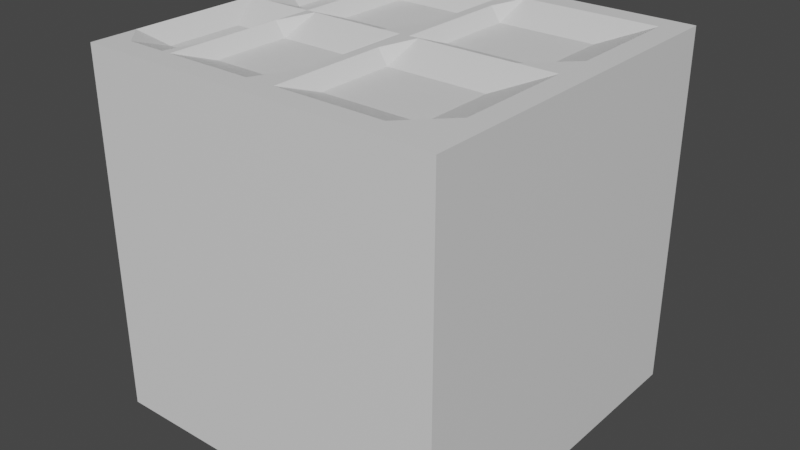 # Source: door_1.blend  (saved by Blender 3.6.13; exported with 4.5.12 LTS)
import bpy
from mathutils import Matrix  # noqa: F401  (used for matrix-valued properties, if any)

bpy.ops.wm.read_factory_settings(use_empty=True)
scene = bpy.context.scene
scene.name = 'Scene'

# ---- collections
col_collection = bpy.data.collections.new('Collection'); scene.collection.children.link(col_collection)

# ---- materials (node trees are filled in below, after node groups)
mat_material = bpy.data.materials.new('Material')
mat_material.alpha_threshold = 0.0
mat_material.use_transparent_shadow = False
mat_material.roughness = 0.5
mat_material.line_color = (0.0, 0.0, 0.0, 1.0)

# ---- material node trees
mat_material.use_nodes = True; mat_material.node_tree.nodes.clear()
_N = mat_material.node_tree.nodes; _L = mat_material.node_tree.links
n0 = _N.new('ShaderNodeOutputMaterial'); n0.name = 'Material Output'; n0.location = (300, 300)
n1 = _N.new('ShaderNodeBsdfPrincipled'); n1.name = 'Principled BSDF'; n1.location = (10, 300)
n1.distribution = 'GGX'
n1.subsurface_method = 'RANDOM_WALK_SKIN'
n1.inputs[3].default_value = 1.45
n1.inputs[27].default_value = (0.0, 0.0, 0.0, 1.0)
n1.inputs[28].default_value = 1.0
_L.new(n1.outputs[0], n0.inputs[0])
n0.is_active_output = True

# ---- world
world_world = bpy.data.worlds.new('World'); scene.world = world_world
world_world.use_nodes = True; world_world.node_tree.nodes.clear()
_N = world_world.node_tree.nodes; _L = world_world.node_tree.links
n0 = _N.new('ShaderNodeOutputWorld'); n0.name = 'World Output'; n0.location = (300, 300)
n1 = _N.new('ShaderNodeBackground'); n1.name = 'Background'; n1.location = (10, 300)
n1.inputs[0].default_value = (0.05088, 0.05088, 0.05088, 1.0)
_L.new(n1.outputs[0], n0.inputs[0])
n0.is_active_output = True
world_world.color = (0.05088, 0.05088, 0.05088)
world_world.use_sun_shadow = False
world_world.sun_shadow_jitter_overblur = 0.0

# ---- meshes
me_cube = bpy.data.meshes.new('Cube')
me_cube.from_pydata([(0.8719, 0.8719, 1.0), (1.0, 1.0, -1.0), (0.8719, -0.8719, 1.0), (1.0, -1.0, -1.0), (-0.8719, 0.8719, 1.0), (-1.0, 1.0, -1.0), (-0.8719, -0.8719, 1.0), (-1.0, -1.0, -1.0), (1.0, -1.0, 1.0), (-1.0, -1.0, 1.0), (1.0, 1.0, 1.0), (-1.0, 1.0, 1.0), (0.0, 1.0, -1.0), (0.0, -1.0, 1.0), (0.0, -1.0, -1.0), (0.0, 1.0, 1.0), (0.0, -0.8719, 1.0), (0.0, 0.8719, 1.0), (-1.0, 0.0, -1.0), (1.0, 0.0, 1.0), (-1.0, 0.0, 1.0), (1.0, 0.0, -1.0), (0.8719, 0.0, 1.0), (-0.8719, 0.0, 1.0), (0.0, 0.0, -1.0), (0.0, 0.0, 1.0), (-1.0, 0.5, 1.0), (1.0, 0.5, -1.0), (-0.8719, 0.4359, 0.921), (-1.0, 0.5, -1.0), (1.0, 0.5, 1.0), (0.8719, 0.4359, 1.0), (0.0, 0.5, -1.0), (0.0, 0.4359, 1.0), (-1.0, 0.25, -1.0), (1.0, 0.25, 1.0), (0.8719, 0.218, 1.0), (0.0, 0.25, -1.0), (0.0, 0.218, 1.0), (-1.0, 0.25, 1.0), (1.0, 0.25, -1.0), (-0.8719, 0.218, 0.921), (-1.0, 0.75, 1.0), (1.0, 0.75, -1.0), (-0.8719, 0.6539, 0.921), (-1.0, 0.75, -1.0), (1.0, 0.75, 1.0), (0.8719, 0.6539, 1.0), (0.0, 0.75, -1.0), (0.0, 0.6539, 1.0), (-1.0, -0.5, -1.0), (1.0, -0.5, 1.0), (0.8719, -0.4359, 1.0), (0.0, -0.5, -1.0), (0.0, -0.4359, 1.0), (-1.0, -0.5, 1.0), (1.0, -0.5, -1.0), (-0.8719, -0.4359, 0.921), (-1.0, -0.7425, -1.0), (1.0, -0.7425, 1.0), (0.8719, -0.6473, 1.0), (0.0, -0.7425, -1.0), (0.0, -0.6473, 1.0), (-1.0, -0.7425, 1.0), (1.0, -0.7425, -1.0), (-0.8719, -0.6473, 0.921), (-1.0, -0.25, 1.0), (1.0, -0.25, -1.0), (-0.8719, -0.218, 0.921), (-1.0, -0.25, -1.0), (1.0, -0.25, 1.0), (0.8719, -0.218, 1.0), (0.0, -0.25, -1.0), (0.0, -0.218, 1.0), (0.5, -1.0, -1.0), (0.5, 1.0, 1.0), (0.4359, 0.8719, 1.0), (0.5, 1.0, -1.0), (0.5, -1.0, 1.0), (0.4359, -0.8719, 1.0), (0.4359, 0.0, 1.0), (0.5, 0.0, -1.0), (0.5, 0.5, -1.0), (0.4359, 0.4359, 0.921), (0.5, 0.25, -1.0), (0.4359, 0.218, 0.921), (0.4359, 0.6539, 0.921), (0.5, 0.75, -1.0), (0.4359, -0.4359, 0.921), (0.5, -0.5, -1.0), (0.4359, -0.6473, 0.921), (0.5, -0.7425, -1.0), (0.5, -0.25, -1.0), (0.4359, -0.218, 0.921), (0.75, -1.0, -1.0), (0.75, 1.0, 1.0), (0.6539, 0.8719, 1.0), (0.6539, 0.0, 1.0), (0.6539, 0.4359, 0.921), (0.6539, 0.218, 0.921), (0.6539, 0.6539, 0.921), (0.6539, -0.4359, 0.921), (0.6539, -0.6473, 0.921), (0.6539, -0.218, 0.921), (0.75, 1.0, -1.0), (0.75, -1.0, 1.0), (0.6539, -0.8719, 1.0), (0.75, 0.0, -1.0), (0.75, 0.5, -1.0), (0.75, 0.25, -1.0), (0.75, 0.75, -1.0), (0.75, -0.5, -1.0), (0.75, -0.7425, -1.0), (0.75, -0.25, -1.0), (0.2461, 1.0, -1.0), (0.2461, -1.0, 1.0), (0.2146, -0.8719, 1.0), (0.2461, 0.0, -1.0), (0.2461, 0.5, -1.0), (0.2461, 0.25, -1.0), (0.2461, 0.75, -1.0), (0.2461, -0.5, -1.0), (0.2461, -0.7425, -1.0), (0.2461, -0.25, -1.0), (0.2461, -1.0, -1.0), (0.2461, 1.0, 1.0), (0.2146, 0.8719, 1.0), (0.2146, 0.0, 1.0), (0.2146, 0.4359, 0.921), (0.2146, 0.218, 0.921), (0.2146, 0.6539, 0.921), (0.2146, -0.4359, 0.921), (0.2146, -0.6473, 0.921), (0.2146, -0.218, 0.921), (0.1231, 1.0, -1.0), (0.1231, -1.0, 1.0), (0.1073, -0.8719, 1.0), (0.1231, 0.0, -1.0), (0.1231, 0.5, -1.0), (0.1231, 0.25, -1.0), (0.1231, 0.75, -1.0), (0.1231, -0.5, -1.0), (0.1231, -0.7425, -1.0), (0.1231, -0.25, -1.0), (0.1231, -1.0, -1.0), (0.1231, 1.0, 1.0), (0.1073, 0.8719, 1.0), (0.1073, 0.0, 1.0), (0.1073, 0.4359, 0.921), (0.1073, 0.218, 0.921), (0.1073, 0.6539, 0.921), (0.1073, -0.4359, 0.921), (0.1073, -0.6473, 0.921), (0.1073, -0.218, 0.921), (-0.5, 1.0, -1.0), (-0.5, -1.0, 1.0), (-0.4359, -0.8719, 1.0), (-0.5, -1.0, -1.0), (-0.5, 1.0, 1.0), (-0.4359, 0.8719, 1.0), (-0.5, 0.0, -1.0), (-0.4359, 0.0, 1.0), (-0.4359, 0.4359, 0.921), (-0.5, 0.5, -1.0), (-0.4359, 0.218, 0.921), (-0.5, 0.25, -1.0), (-0.5, 0.75, -1.0), (-0.4359, 0.6539, 0.921), (-0.5, -0.5, -1.0), (-0.4359, -0.4359, 0.921), (-0.5, -0.7425, -1.0), (-0.4359, -0.6473, 0.921), (-0.4359, -0.218, 0.921), (-0.5, -0.25, -1.0), (-0.25, -1.0, -1.0), (-0.25, 1.0, 1.0), (-0.218, 0.8719, 1.0), (-0.218, 0.0, 1.0), (-0.218, 0.4359, 0.921), (-0.218, 0.218, 0.921), (-0.218, 0.6539, 0.921), (-0.218, -0.4359, 0.921), (-0.218, -0.6473, 0.921), (-0.218, -0.218, 0.921), (-0.25, 1.0, -1.0), (-0.25, -1.0, 1.0), (-0.218, -0.8719, 1.0), (-0.25, 0.0, -1.0), (-0.25, 0.5, -1.0), (-0.25, 0.25, -1.0), (-0.25, 0.75, -1.0), (-0.25, -0.5, -1.0), (-0.25, -0.7425, -1.0), (-0.25, -0.25, -1.0), (-0.75, 1.0, -1.0), (-0.75, -1.0, 1.0), (-0.6539, -0.8719, 1.0), (-0.75, 0.0, -1.0), (-0.75, 0.5, -1.0), (-0.75, 0.25, -1.0), (-0.75, 0.75, -1.0), (-0.75, -0.5, -1.0), (-0.75, -0.7425, -1.0), (-0.75, -0.25, -1.0), (-0.75, -1.0, -1.0), (-0.75, 1.0, 1.0), (-0.6539, 0.8719, 1.0), (-0.6539, 0.0, 1.0), (-0.6539, 0.4359, 0.921), (-0.6539, 0.218, 0.921), (-0.6539, 0.6539, 0.921), (-0.6539, -0.4359, 0.921), (-0.6539, -0.6473, 0.921), (-0.6539, -0.218, 0.921), (-0.125, -1.0, -1.0), (-0.125, 1.0, 1.0), (-0.109, 0.8719, 1.0), (-0.109, 0.0, 1.0), (-0.109, 0.4359, 0.921), (-0.109, 0.218, 0.921), (-0.109, 0.6539, 0.921), (-0.109, -0.4359, 0.921), (-0.109, -0.6473, 0.921), (-0.109, -0.218, 0.921), (-0.125, 1.0, -1.0), (-0.125, -1.0, 1.0), (-0.109, -0.8719, 1.0), (-0.125, 0.0, -1.0), (-0.125, 0.5, -1.0), (-0.125, 0.25, -1.0), (-0.125, 0.75, -1.0), (-0.125, -0.5, -1.0), (-0.125, -0.7425, -1.0), (-0.125, -0.25, -1.0), (-0.625, -1.0, -1.0), (-0.625, 1.0, 1.0), (-0.5449, 0.8719, 1.0), (-0.5449, 0.0, 1.0), (-0.5449, 0.4359, 0.921), (-0.5449, 0.218, 0.921), (-0.5449, 0.6539, 0.921), (-0.5449, -0.4359, 0.921), (-0.5449, -0.6473, 0.921), (-0.5449, -0.218, 0.921), (-0.625, 1.0, -1.0), (-0.625, -1.0, 1.0), (-0.5449, -0.8719, 1.0), (-0.625, 0.0, -1.0), (-0.625, 0.5, -1.0), (-0.625, 0.25, -1.0), (-0.625, 0.75, -1.0), (-0.625, -0.5, -1.0), (-0.625, -0.7425, -1.0), (-0.625, -0.25, -1.0), (-0.875, 1.0, -1.0), (-0.875, -1.0, 1.0), (-0.7629, -0.8719, 1.0), (-0.875, 0.0, -1.0), (-0.875, 0.5, -1.0), (-0.875, 0.25, -1.0), (-0.875, 0.75, -1.0), (-0.875, -0.5, -1.0), (-0.875, -0.7425, -1.0), (-0.875, -0.25, -1.0), (-0.875, -1.0, -1.0), (-0.875, 1.0, 1.0), (-0.7629, 0.8719, 1.0), (-0.7629, 0.0, 1.0), (-0.7629, 0.4359, 0.921), (-0.7629, 0.218, 0.921), (-0.7629, 0.6539, 0.921), (-0.7629, -0.4359, 0.921), (-0.7629, -0.6473, 0.921), (-0.7629, -0.218, 0.921), (0.06153, 1.0, -1.0), (0.06153, -1.0, 1.0), (0.05365, -0.8719, 1.0), (0.06153, 0.0, -1.0), (0.06153, 0.5, -1.0), (0.06153, 0.25, -1.0), (0.06153, 0.75, -1.0), (0.06153, -0.5, -1.0), (0.06153, -0.7425, -1.0), (0.06153, -0.25, -1.0), (0.06153, -1.0, -1.0), (0.06153, 1.0, 1.0), (0.05365, 0.8719, 1.0), (0.05365, 0.0, 1.0), (0.05365, 0.4359, 1.0), (0.05365, 0.218, 1.0), (0.05365, 0.6539, 1.0), (0.05365, -0.4359, 1.0), (0.05365, -0.6473, 1.0), (0.05365, -0.218, 1.0), (-0.6875, 1.0, -1.0), (-0.6875, -1.0, 1.0), (-0.5994, -0.8719, 1.0), (-0.6875, 0.0, -1.0), (-0.6875, 0.5, -1.0), (-0.6875, 0.25, -1.0), (-0.6875, 0.75, -1.0), (-0.6875, -0.5, -1.0), (-0.6875, -0.7425, -1.0), (-0.6875, -0.25, -1.0), (-0.6875, -1.0, -1.0), (-0.6875, 1.0, 1.0), (-0.5994, 0.8719, 1.0), (-0.5994, 0.0, 1.0), (-0.5994, 0.4359, 1.0), (-0.5994, 0.218, 1.0), (-0.5994, 0.6539, 1.0), (-0.5994, -0.4359, 1.0), (-0.5994, -0.6473, 1.0), (-0.5994, -0.218, 1.0)], [], [(272, 65, 6, 256), (264, 255, 9, 7), (45, 42, 11, 5), (112, 64, 3, 94), (64, 59, 8, 3), (104, 95, 10, 1), (256, 6, 9, 255), (60, 2, 8, 59), (44, 4, 11, 42), (96, 0, 10, 95), (216, 17, 15, 215), (276, 16, 13, 275), (224, 215, 15, 12), (232, 61, 14, 214), (284, 275, 13, 14), (292, 62, 16, 276), (289, 38, 25, 287), (229, 37, 24, 227), (68, 23, 20, 66), (36, 22, 19, 35), (40, 35, 19, 21), (109, 40, 21, 107), (69, 66, 20, 18), (269, 41, 23, 267), (270, 44, 28, 268), (110, 43, 27, 108), (43, 46, 30, 27), (47, 31, 30, 46), (230, 48, 32, 228), (290, 49, 33, 288), (41, 28, 26, 39), (34, 39, 26, 29), (18, 20, 39, 34), (23, 41, 39, 20), (268, 28, 41, 269), (108, 27, 40, 109), (27, 30, 35, 40), (31, 36, 35, 30), (228, 32, 37, 229), (288, 33, 38, 289), (286, 17, 49, 290), (224, 12, 48, 230), (0, 47, 46, 10), (1, 10, 46, 43), (104, 1, 43, 110), (266, 4, 44, 270), (28, 44, 42, 26), (29, 26, 42, 45), (58, 63, 55, 50), (65, 57, 55, 63), (293, 73, 54, 291), (233, 72, 53, 231), (71, 52, 51, 70), (67, 70, 51, 56), (113, 67, 56, 111), (273, 68, 57, 271), (6, 65, 63, 9), (7, 9, 63, 58), (291, 54, 62, 292), (231, 53, 61, 232), (52, 60, 59, 51), (56, 51, 59, 64), (111, 56, 64, 112), (271, 57, 65, 272), (267, 23, 68, 273), (107, 21, 67, 113), (21, 19, 70, 67), (22, 71, 70, 19), (227, 24, 72, 233), (287, 25, 73, 293), (50, 55, 66, 69), (57, 68, 66, 55), (97, 80, 93, 103), (117, 81, 92, 123), (121, 89, 91, 122), (101, 88, 90, 102), (123, 92, 89, 121), (103, 93, 88, 101), (114, 77, 87, 120), (96, 76, 86, 100), (98, 83, 85, 99), (118, 82, 84, 119), (100, 86, 83, 98), (120, 87, 82, 118), (119, 84, 81, 117), (99, 85, 80, 97), (102, 90, 79, 106), (94, 105, 78, 74), (106, 79, 78, 105), (126, 76, 75, 125), (114, 125, 75, 77), (122, 91, 74, 124), (2, 106, 105, 8), (3, 8, 105, 94), (60, 102, 106, 2), (36, 99, 97, 22), (47, 100, 98, 31), (31, 98, 99, 36), (0, 96, 100, 47), (71, 103, 101, 52), (52, 101, 102, 60), (22, 97, 103, 71), (81, 107, 113, 92), (89, 111, 112, 91), (92, 113, 111, 89), (77, 104, 110, 87), (82, 108, 109, 84), (87, 110, 108, 82), (84, 109, 107, 81), (76, 96, 95, 75), (77, 75, 95, 104), (91, 112, 94, 74), (142, 122, 124, 144), (134, 145, 125, 114), (146, 126, 125, 145), (139, 119, 117, 137), (140, 120, 118, 138), (138, 118, 119, 139), (134, 114, 120, 140), (143, 123, 121, 141), (141, 121, 122, 142), (137, 117, 123, 143), (80, 127, 133, 93), (88, 131, 132, 90), (93, 133, 131, 88), (76, 126, 130, 86), (83, 128, 129, 85), (86, 130, 128, 83), (85, 129, 127, 80), (90, 132, 116, 79), (74, 78, 115, 124), (79, 116, 115, 78), (277, 137, 143, 283), (281, 141, 142, 282), (283, 143, 141, 281), (274, 134, 140, 280), (278, 138, 139, 279), (280, 140, 138, 278), (279, 139, 137, 277), (286, 146, 145, 285), (274, 285, 145, 134), (282, 142, 144, 284), (127, 147, 153, 133), (131, 151, 152, 132), (133, 153, 151, 131), (126, 146, 150, 130), (128, 148, 149, 129), (130, 150, 148, 128), (129, 149, 147, 127), (132, 152, 136, 116), (124, 115, 135, 144), (116, 136, 135, 115), (247, 160, 173, 253), (177, 161, 172, 183), (181, 169, 171, 182), (251, 168, 170, 252), (183, 172, 169, 181), (253, 173, 168, 251), (176, 159, 167, 180), (244, 154, 166, 250), (248, 163, 165, 249), (178, 162, 164, 179), (250, 166, 163, 248), (180, 167, 162, 178), (179, 164, 161, 177), (249, 165, 160, 247), (252, 170, 157, 234), (244, 235, 158, 154), (236, 159, 158, 235), (186, 156, 155, 185), (174, 185, 155, 157), (182, 171, 156, 186), (222, 182, 186, 226), (214, 225, 185, 174), (226, 186, 185, 225), (219, 179, 177, 217), (220, 180, 178, 218), (218, 178, 179, 219), (216, 176, 180, 220), (223, 183, 181, 221), (221, 181, 182, 222), (217, 177, 183, 223), (160, 187, 193, 173), (168, 191, 192, 170), (173, 193, 191, 168), (154, 184, 190, 166), (163, 188, 189, 165), (166, 190, 188, 163), (165, 189, 187, 160), (170, 192, 174, 157), (154, 158, 175, 184), (159, 176, 175, 158), (266, 206, 205, 265), (254, 265, 205, 194), (262, 202, 204, 264), (259, 199, 197, 257), (260, 200, 198, 258), (258, 198, 199, 259), (254, 194, 200, 260), (263, 203, 201, 261), (261, 201, 202, 262), (257, 197, 203, 263), (307, 207, 213, 313), (311, 211, 212, 312), (313, 213, 211, 311), (306, 206, 210, 310), (308, 208, 209, 309), (310, 210, 208, 308), (309, 209, 207, 307), (296, 196, 195, 295), (304, 295, 195, 204), (312, 212, 196, 296), (25, 217, 223, 73), (54, 221, 222, 62), (73, 223, 221, 54), (17, 216, 220, 49), (33, 218, 219, 38), (49, 220, 218, 33), (38, 219, 217, 25), (16, 226, 225, 13), (14, 13, 225, 214), (62, 222, 226, 16), (187, 227, 233, 193), (191, 231, 232, 192), (193, 233, 231, 191), (184, 224, 230, 190), (188, 228, 229, 189), (190, 230, 228, 188), (189, 229, 227, 187), (192, 232, 214, 174), (184, 175, 215, 224), (176, 216, 215, 175), (171, 242, 246, 156), (157, 155, 245, 234), (156, 246, 245, 155), (164, 239, 237, 161), (167, 240, 238, 162), (162, 238, 239, 164), (159, 236, 240, 167), (172, 243, 241, 169), (169, 241, 242, 171), (161, 237, 243, 172), (306, 236, 235, 305), (294, 305, 235, 244), (302, 252, 234, 304), (299, 249, 247, 297), (300, 250, 248, 298), (298, 248, 249, 299), (294, 244, 250, 300), (303, 253, 251, 301), (301, 251, 252, 302), (297, 247, 253, 303), (18, 257, 263, 69), (50, 261, 262, 58), (69, 263, 261, 50), (5, 254, 260, 45), (29, 258, 259, 34), (45, 260, 258, 29), (34, 259, 257, 18), (58, 262, 264, 7), (5, 11, 265, 254), (4, 266, 265, 11), (207, 267, 273, 213), (211, 271, 272, 212), (213, 273, 271, 211), (206, 266, 270, 210), (208, 268, 269, 209), (210, 270, 268, 208), (209, 269, 267, 207), (196, 256, 255, 195), (204, 195, 255, 264), (212, 272, 256, 196), (61, 282, 284, 14), (12, 15, 285, 274), (17, 286, 285, 15), (37, 279, 277, 24), (48, 280, 278, 32), (32, 278, 279, 37), (12, 274, 280, 48), (72, 283, 281, 53), (53, 281, 282, 61), (24, 277, 283, 72), (147, 287, 293, 153), (151, 291, 292, 152), (153, 293, 291, 151), (146, 286, 290, 150), (148, 288, 289, 149), (150, 290, 288, 148), (149, 289, 287, 147), (152, 292, 276, 136), (144, 135, 275, 284), (136, 276, 275, 135), (197, 297, 303, 203), (201, 301, 302, 202), (203, 303, 301, 201), (194, 294, 300, 200), (198, 298, 299, 199), (200, 300, 298, 198), (199, 299, 297, 197), (202, 302, 304, 204), (194, 205, 305, 294), (206, 306, 305, 205), (242, 312, 296, 246), (234, 245, 295, 304), (246, 296, 295, 245), (239, 309, 307, 237), (240, 310, 308, 238), (238, 308, 309, 239), (236, 306, 310, 240), (243, 313, 311, 241), (241, 311, 312, 242), (237, 307, 313, 243)])
_uv = me_cube.uv_layers.new(name='UVMap')
_uv.uv.foreach_set('vector', [0.8454, 0.7059, 0.859, 0.7059, 0.859, 0.734, 0.8454, 0.734, 0.375, 0.9844, 0.625, 0.9844, 0.625, 1.0, 0.375, 1.0, 0.375, 0.2188, 0.625, 0.2188, 0.625, 0.25, 0.375, 0.25, 0.3438, 0.7178, 0.375, 0.7178, 0.375, 0.75, 0.3438, 0.75, 0.375, 0.7178, 0.625, 0.7178, 0.625, 0.75, 0.375, 0.75, 0.375, 0.4688, 0.625, 0.4688, 0.625, 0.5, 0.375, 0.5, 0.8454, 0.734, 0.859, 0.734, 0.875, 0.75, 0.8594, 0.75, 0.641, 0.7059, 0.641, 0.734, 0.625, 0.75, 0.625, 0.7178, 0.859, 0.5433, 0.859, 0.516, 0.875, 0.5, 0.875, 0.5312, 0.6683, 0.516, 0.641, 0.516, 0.625, 0.5, 0.6562, 0.5, 0.7636, 0.516, 0.75, 0.516, 0.75, 0.5, 0.7656, 0.5, 0.7433, 0.734, 0.75, 0.734, 0.75, 0.75, 0.7423, 0.75, 0.375, 0.3594, 0.625, 0.3594, 0.625, 0.375, 0.375, 0.375, 0.2344, 0.7178, 0.25, 0.7178, 0.25, 0.75, 0.2344, 0.75, 0.375, 0.8673, 0.625, 0.8673, 0.625, 0.875, 0.375, 0.875, 0.7433, 0.7059, 0.75, 0.7059, 0.75, 0.734, 0.7433, 0.734, 0.7433, 0.5978, 0.75, 0.5978, 0.75, 0.625, 0.7433, 0.625, 0.2344, 0.5938, 0.25, 0.5938, 0.25, 0.625, 0.2344, 0.625, 0.859, 0.6522, 0.859, 0.625, 0.875, 0.625, 0.875, 0.6562, 0.641, 0.5978, 0.641, 0.625, 0.625, 0.625, 0.625, 0.5937, 0.375, 0.5938, 0.625, 0.5937, 0.625, 0.625, 0.375, 0.625, 0.3438, 0.5938, 0.375, 0.5938, 0.375, 0.625, 0.3438, 0.625, 0.375, 0.09375, 0.625, 0.09375, 0.625, 0.125, 0.375, 0.125, 0.8454, 0.5978, 0.859, 0.5978, 0.859, 0.625, 0.8454, 0.625, 0.8454, 0.5433, 0.859, 0.5433, 0.859, 0.5705, 0.8454, 0.5705, 0.3438, 0.5312, 0.375, 0.5312, 0.375, 0.5625, 0.3438, 0.5625, 0.375, 0.5312, 0.625, 0.5312, 0.625, 0.5625, 0.375, 0.5625, 0.641, 0.5433, 0.641, 0.5705, 0.625, 0.5625, 0.625, 0.5312, 0.2344, 0.5312, 0.25, 0.5312, 0.25, 0.5625, 0.2344, 0.5625, 0.7433, 0.5433, 0.75, 0.5433, 0.75, 0.5705, 0.7433, 0.5705, 0.859, 0.5978, 0.859, 0.5705, 0.875, 0.5625, 0.875, 0.5938, 0.375, 0.1562, 0.625, 0.1562, 0.625, 0.1875, 0.375, 0.1875, 0.375, 0.125, 0.625, 0.125, 0.625, 0.1562, 0.375, 0.1562, 0.859, 0.625, 0.859, 0.5978, 0.875, 0.5938, 0.875, 0.625, 0.8454, 0.5705, 0.859, 0.5705, 0.859, 0.5978, 0.8454, 0.5978, 0.3438, 0.5625, 0.375, 0.5625, 0.375, 0.5938, 0.3438, 0.5938, 0.375, 0.5625, 0.625, 0.5625, 0.625, 0.5937, 0.375, 0.5938, 0.641, 0.5705, 0.641, 0.5978, 0.625, 0.5937, 0.625, 0.5625, 0.2344, 0.5625, 0.25, 0.5625, 0.25, 0.5938, 0.2344, 0.5938, 0.7433, 0.5705, 0.75, 0.5705, 0.75, 0.5978, 0.7433, 0.5978, 0.7433, 0.516, 0.75, 0.516, 0.75, 0.5433, 0.7433, 0.5433, 0.2344, 0.5, 0.25, 0.5, 0.25, 0.5312, 0.2344, 0.5312, 0.641, 0.516, 0.641, 0.5433, 0.625, 0.5312, 0.625, 0.5, 0.375, 0.5, 0.625, 0.5, 0.625, 0.5312, 0.375, 0.5312, 0.3438, 0.5, 0.375, 0.5, 0.375, 0.5312, 0.3438, 0.5312, 0.8454, 0.516, 0.859, 0.516, 0.859, 0.5433, 0.8454, 0.5433, 0.859, 0.5705, 0.859, 0.5433, 0.875, 0.5312, 0.875, 0.5625, 0.375, 0.1875, 0.625, 0.1875, 0.625, 0.2188, 0.375, 0.2188, 0.375, 0.03219, 0.625, 0.03219, 0.625, 0.0625, 0.375, 0.0625, 0.859, 0.7059, 0.859, 0.6795, 0.875, 0.6875, 0.875, 0.7178, 0.7433, 0.6522, 0.75, 0.6522, 0.75, 0.6795, 0.7433, 0.6795, 0.2344, 0.6562, 0.25, 0.6562, 0.25, 0.6875, 0.2344, 0.6875, 0.641, 0.6522, 0.641, 0.6795, 0.625, 0.6875, 0.625, 0.6562, 0.375, 0.6562, 0.625, 0.6562, 0.625, 0.6875, 0.375, 0.6875, 0.3438, 0.6562, 0.375, 0.6562, 0.375, 0.6875, 0.3438, 0.6875, 0.8454, 0.6522, 0.859, 0.6522, 0.859, 0.6795, 0.8454, 0.6795, 0.859, 0.734, 0.859, 0.7059, 0.875, 0.7178, 0.875, 0.75, 0.375, 0.0, 0.625, 0.0, 0.625, 0.03219, 0.375, 0.03219, 0.7433, 0.6795, 0.75, 0.6795, 0.75, 0.7059, 0.7433, 0.7059, 0.2344, 0.6875, 0.25, 0.6875, 0.25, 0.7178, 0.2344, 0.7178, 0.641, 0.6795, 0.641, 0.7059, 0.625, 0.7178, 0.625, 0.6875, 0.375, 0.6875, 0.625, 0.6875, 0.625, 0.7178, 0.375, 0.7178, 0.3438, 0.6875, 0.375, 0.6875, 0.375, 0.7178, 0.3438, 0.7178, 0.8454, 0.6795, 0.859, 0.6795, 0.859, 0.7059, 0.8454, 0.7059, 0.8454, 0.625, 0.859, 0.625, 0.859, 0.6522, 0.8454, 0.6522, 0.3438, 0.625, 0.375, 0.625, 0.375, 0.6562, 0.3438, 0.6562, 0.375, 0.625, 0.625, 0.625, 0.625, 0.6562, 0.375, 0.6562, 0.641, 0.625, 0.641, 0.6522, 0.625, 0.6562, 0.625, 0.625, 0.2344, 0.625, 0.25, 0.625, 0.25, 0.6562, 0.2344, 0.6562, 0.7433, 0.625, 0.75, 0.625, 0.75, 0.6522, 0.7433, 0.6522, 0.375, 0.0625, 0.625, 0.0625, 0.625, 0.09375, 0.375, 0.09375, 0.859, 0.6795, 0.859, 0.6522, 0.875, 0.6562, 0.875, 0.6875, 0.6683, 0.625, 0.6955, 0.625, 0.6955, 0.6522, 0.6683, 0.6522, 0.2808, 0.625, 0.3125, 0.625, 0.3125, 0.6562, 0.2808, 0.6562, 0.2808, 0.6875, 0.3125, 0.6875, 0.3125, 0.7178, 0.2808, 0.7178, 0.6683, 0.6795, 0.6955, 0.6795, 0.6955, 0.7059, 0.6683, 0.7059, 0.2808, 0.6562, 0.3125, 0.6562, 0.3125, 0.6875, 0.2808, 0.6875, 0.6683, 0.6522, 0.6955, 0.6522, 0.6955, 0.6795, 0.6683, 0.6795, 0.2808, 0.5, 0.3125, 0.5, 0.3125, 0.5312, 0.2808, 0.5312, 0.6683, 0.516, 0.6955, 0.516, 0.6955, 0.5433, 0.6683, 0.5433, 0.6683, 0.5705, 0.6955, 0.5705, 0.6955, 0.5978, 0.6683, 0.5978, 0.2808, 0.5625, 0.3125, 0.5625, 0.3125, 0.5938, 0.2808, 0.5938, 0.6683, 0.5433, 0.6955, 0.5433, 0.6955, 0.5705, 0.6683, 0.5705, 0.2808, 0.5312, 0.3125, 0.5312, 0.3125, 0.5625, 0.2808, 0.5625, 0.2808, 0.5938, 0.3125, 0.5938, 0.3125, 0.625, 0.2808, 0.625, 0.6683, 0.5978, 0.6955, 0.5978, 0.6955, 0.625, 0.6683, 0.625, 0.6683, 0.7059, 0.6955, 0.7059, 0.6955, 0.734, 0.6683, 0.734, 0.375, 0.7812, 0.625, 0.7812, 0.625, 0.8125, 0.375, 0.8125, 0.6683, 0.734, 0.6955, 0.734, 0.6875, 0.75, 0.6562, 0.75, 0.7232, 0.516, 0.6955, 0.516, 0.6875, 0.5, 0.7192, 0.5, 0.375, 0.4058, 0.625, 0.4058, 0.625, 0.4375, 0.375, 0.4375, 0.2808, 0.7178, 0.3125, 0.7178, 0.3125, 0.75, 0.2808, 0.75, 0.641, 0.734, 0.6683, 0.734, 0.6562, 0.75, 0.625, 0.75, 0.375, 0.75, 0.625, 0.75, 0.625, 0.7812, 0.375, 0.7812, 0.641, 0.7059, 0.6683, 0.7059, 0.6683, 0.734, 0.641, 0.734, 0.641, 0.5978, 0.6683, 0.5978, 0.6683, 0.625, 0.641, 0.625, 0.641, 0.5433, 0.6683, 0.5433, 0.6683, 0.5705, 0.641, 0.5705, 0.641, 0.5705, 0.6683, 0.5705, 0.6683, 0.5978, 0.641, 0.5978, 0.641, 0.516, 0.6683, 0.516, 0.6683, 0.5433, 0.641, 0.5433, 0.641, 0.6522, 0.6683, 0.6522, 0.6683, 0.6795, 0.641, 0.6795, 0.641, 0.6795, 0.6683, 0.6795, 0.6683, 0.7059, 0.641, 0.7059, 0.641, 0.625, 0.6683, 0.625, 0.6683, 0.6522, 0.641, 0.6522, 0.3125, 0.625, 0.3438, 0.625, 0.3438, 0.6562, 0.3125, 0.6562, 0.3125, 0.6875, 0.3438, 0.6875, 0.3438, 0.7178, 0.3125, 0.7178, 0.3125, 0.6562, 0.3438, 0.6562, 0.3438, 0.6875, 0.3125, 0.6875, 0.3125, 0.5, 0.3438, 0.5, 0.3438, 0.5312, 0.3125, 0.5312, 0.3125, 0.5625, 0.3438, 0.5625, 0.3438, 0.5938, 0.3125, 0.5938, 0.3125, 0.5312, 0.3438, 0.5312, 0.3438, 0.5625, 0.3125, 0.5625, 0.3125, 0.5938, 0.3438, 0.5938, 0.3438, 0.625, 0.3125, 0.625, 0.6955, 0.516, 0.6683, 0.516, 0.6562, 0.5, 0.6875, 0.5, 0.375, 0.4375, 0.625, 0.4375, 0.625, 0.4688, 0.375, 0.4688, 0.3125, 0.7178, 0.3438, 0.7178, 0.3438, 0.75, 0.3125, 0.75, 0.2654, 0.7178, 0.2808, 0.7178, 0.2808, 0.75, 0.2654, 0.75, 0.375, 0.3904, 0.625, 0.3904, 0.625, 0.4058, 0.375, 0.4058, 0.7366, 0.516, 0.7232, 0.516, 0.7192, 0.5, 0.7346, 0.5, 0.2654, 0.5938, 0.2808, 0.5938, 0.2808, 0.625, 0.2654, 0.625, 0.2654, 0.5312, 0.2808, 0.5312, 0.2808, 0.5625, 0.2654, 0.5625, 0.2654, 0.5625, 0.2808, 0.5625, 0.2808, 0.5938, 0.2654, 0.5938, 0.2654, 0.5, 0.2808, 0.5, 0.2808, 0.5312, 0.2654, 0.5312, 0.2654, 0.6562, 0.2808, 0.6562, 0.2808, 0.6875, 0.2654, 0.6875, 0.2654, 0.6875, 0.2808, 0.6875, 0.2808, 0.7178, 0.2654, 0.7178, 0.2654, 0.625, 0.2808, 0.625, 0.2808, 0.6562, 0.2654, 0.6562, 0.6955, 0.625, 0.7232, 0.625, 0.7232, 0.6522, 0.6955, 0.6522, 0.6955, 0.6795, 0.7232, 0.6795, 0.7232, 0.7059, 0.6955, 0.7059, 0.6955, 0.6522, 0.7232, 0.6522, 0.7232, 0.6795, 0.6955, 0.6795, 0.6955, 0.516, 0.7232, 0.516, 0.7232, 0.5433, 0.6955, 0.5433, 0.6955, 0.5705, 0.7232, 0.5705, 0.7232, 0.5978, 0.6955, 0.5978, 0.6955, 0.5433, 0.7232, 0.5433, 0.7232, 0.5705, 0.6955, 0.5705, 0.6955, 0.5978, 0.7232, 0.5978, 0.7232, 0.625, 0.6955, 0.625, 0.6955, 0.7059, 0.7232, 0.7059, 0.7232, 0.734, 0.6955, 0.734, 0.375, 0.8125, 0.625, 0.8125, 0.625, 0.8442, 0.375, 0.8442, 0.6955, 0.734, 0.7232, 0.734, 0.7192, 0.75, 0.6875, 0.75, 0.2577, 0.625, 0.2654, 0.625, 0.2654, 0.6562, 0.2577, 0.6562, 0.2577, 0.6875, 0.2654, 0.6875, 0.2654, 0.7178, 0.2577, 0.7178, 0.2577, 0.6562, 0.2654, 0.6562, 0.2654, 0.6875, 0.2577, 0.6875, 0.2577, 0.5, 0.2654, 0.5, 0.2654, 0.5312, 0.2577, 0.5312, 0.2577, 0.5625, 0.2654, 0.5625, 0.2654, 0.5938, 0.2577, 0.5938, 0.2577, 0.5312, 0.2654, 0.5312, 0.2654, 0.5625, 0.2577, 0.5625, 0.2577, 0.5938, 0.2654, 0.5938, 0.2654, 0.625, 0.2577, 0.625, 0.7433, 0.516, 0.7366, 0.516, 0.7346, 0.5, 0.7423, 0.5, 0.375, 0.3827, 0.625, 0.3827, 0.625, 0.3904, 0.375, 0.3904, 0.2577, 0.7178, 0.2654, 0.7178, 0.2654, 0.75, 0.2577, 0.75, 0.7232, 0.625, 0.7366, 0.625, 0.7366, 0.6522, 0.7232, 0.6522, 0.7232, 0.6795, 0.7366, 0.6795, 0.7366, 0.7059, 0.7232, 0.7059, 0.7232, 0.6522, 0.7366, 0.6522, 0.7366, 0.6795, 0.7232, 0.6795, 0.7232, 0.516, 0.7366, 0.516, 0.7366, 0.5433, 0.7232, 0.5433, 0.7232, 0.5705, 0.7366, 0.5705, 0.7366, 0.5978, 0.7232, 0.5978, 0.7232, 0.5433, 0.7366, 0.5433, 0.7366, 0.5705, 0.7232, 0.5705, 0.7232, 0.5978, 0.7366, 0.5978, 0.7366, 0.625, 0.7232, 0.625, 0.7232, 0.7059, 0.7366, 0.7059, 0.7366, 0.734, 0.7232, 0.734, 0.375, 0.8442, 0.625, 0.8442, 0.625, 0.8596, 0.375, 0.8596, 0.7232, 0.734, 0.7366, 0.734, 0.7346, 0.75, 0.7192, 0.75, 0.1719, 0.625, 0.1875, 0.625, 0.1875, 0.6562, 0.1719, 0.6562, 0.7772, 0.625, 0.8045, 0.625, 0.8045, 0.6522, 0.7772, 0.6522, 0.7772, 0.6795, 0.8045, 0.6795, 0.8045, 0.7059, 0.7772, 0.7059, 0.1719, 0.6875, 0.1875, 0.6875, 0.1875, 0.7178, 0.1719, 0.7178, 0.7772, 0.6522, 0.8045, 0.6522, 0.8045, 0.6795, 0.7772, 0.6795, 0.1719, 0.6562, 0.1875, 0.6562, 0.1875, 0.6875, 0.1719, 0.6875, 0.7772, 0.516, 0.8045, 0.516, 0.8045, 0.5433, 0.7772, 0.5433, 0.1719, 0.5, 0.1875, 0.5, 0.1875, 0.5312, 0.1719, 0.5312, 0.1719, 0.5625, 0.1875, 0.5625, 0.1875, 0.5938, 0.1719, 0.5938, 0.7772, 0.5705, 0.8045, 0.5705, 0.8045, 0.5978, 0.7772, 0.5978, 0.1719, 0.5312, 0.1875, 0.5312, 0.1875, 0.5625, 0.1719, 0.5625, 0.7772, 0.5433, 0.8045, 0.5433, 0.8045, 0.5705, 0.7772, 0.5705, 0.7772, 0.5978, 0.8045, 0.5978, 0.8045, 0.625, 0.7772, 0.625, 0.1719, 0.5938, 0.1875, 0.5938, 0.1875, 0.625, 0.1719, 0.625, 0.1719, 0.7178, 0.1875, 0.7178, 0.1875, 0.75, 0.1719, 0.75, 0.375, 0.2969, 0.625, 0.2969, 0.625, 0.3125, 0.375, 0.3125, 0.8181, 0.516, 0.8045, 0.516, 0.8125, 0.5, 0.8281, 0.5, 0.7772, 0.734, 0.8045, 0.734, 0.8125, 0.75, 0.7812, 0.75, 0.375, 0.9062, 0.625, 0.9062, 0.625, 0.9375, 0.375, 0.9375, 0.7772, 0.7059, 0.8045, 0.7059, 0.8045, 0.734, 0.7772, 0.734, 0.7636, 0.7059, 0.7772, 0.7059, 0.7772, 0.734, 0.7636, 0.734, 0.375, 0.8906, 0.625, 0.8906, 0.625, 0.9062, 0.375, 0.9062, 0.7636, 0.734, 0.7772, 0.734, 0.7812, 0.75, 0.7656, 0.75, 0.7636, 0.5978, 0.7772, 0.5978, 0.7772, 0.625, 0.7636, 0.625, 0.7636, 0.5433, 0.7772, 0.5433, 0.7772, 0.5705, 0.7636, 0.5705, 0.7636, 0.5705, 0.7772, 0.5705, 0.7772, 0.5978, 0.7636, 0.5978, 0.7636, 0.516, 0.7772, 0.516, 0.7772, 0.5433, 0.7636, 0.5433, 0.7636, 0.6522, 0.7772, 0.6522, 0.7772, 0.6795, 0.7636, 0.6795, 0.7636, 0.6795, 0.7772, 0.6795, 0.7772, 0.7059, 0.7636, 0.7059, 0.7636, 0.625, 0.7772, 0.625, 0.7772, 0.6522, 0.7636, 0.6522, 0.1875, 0.625, 0.2188, 0.625, 0.2188, 0.6562, 0.1875, 0.6562, 0.1875, 0.6875, 0.2188, 0.6875, 0.2188, 0.7178, 0.1875, 0.7178, 0.1875, 0.6562, 0.2188, 0.6562, 0.2188, 0.6875, 0.1875, 0.6875, 0.1875, 0.5, 0.2188, 0.5, 0.2188, 0.5312, 0.1875, 0.5312, 0.1875, 0.5625, 0.2188, 0.5625, 0.2188, 0.5938, 0.1875, 0.5938, 0.1875, 0.5312, 0.2188, 0.5312, 0.2188, 0.5625, 0.1875, 0.5625, 0.1875, 0.5938, 0.2188, 0.5938, 0.2188, 0.625, 0.1875, 0.625, 0.1875, 0.7178, 0.2188, 0.7178, 0.2188, 0.75, 0.1875, 0.75, 0.375, 0.3125, 0.625, 0.3125, 0.625, 0.3438, 0.375, 0.3438, 0.8045, 0.516, 0.7772, 0.516, 0.7812, 0.5, 0.8125, 0.5, 0.8454, 0.516, 0.8317, 0.516, 0.8438, 0.5, 0.8594, 0.5, 0.375, 0.2656, 0.625, 0.2656, 0.625, 0.2812, 0.375, 0.2812, 0.1406, 0.7178, 0.1562, 0.7178, 0.1562, 0.75, 0.1406, 0.75, 0.1406, 0.5938, 0.1562, 0.5938, 0.1562, 0.625, 0.1406, 0.625, 0.1406, 0.5312, 0.1562, 0.5312, 0.1562, 0.5625, 0.1406, 0.5625, 0.1406, 0.5625, 0.1562, 0.5625, 0.1562, 0.5938, 0.1406, 0.5938, 0.1406, 0.5, 0.1562, 0.5, 0.1562, 0.5312, 0.1406, 0.5312, 0.1406, 0.6562, 0.1562, 0.6562, 0.1562, 0.6875, 0.1406, 0.6875, 0.1406, 0.6875, 0.1562, 0.6875, 0.1562, 0.7178, 0.1406, 0.7178, 0.1406, 0.625, 0.1562, 0.625, 0.1562, 0.6562, 0.1406, 0.6562, 0.8249, 0.625, 0.8317, 0.625, 0.8317, 0.6522, 0.8249, 0.6522, 0.8249, 0.6795, 0.8317, 0.6795, 0.8317, 0.7059, 0.8249, 0.7059, 0.8249, 0.6522, 0.8317, 0.6522, 0.8317, 0.6795, 0.8249, 0.6795, 0.8249, 0.516, 0.8317, 0.516, 0.8317, 0.5433, 0.8249, 0.5433, 0.8249, 0.5705, 0.8317, 0.5705, 0.8317, 0.5978, 0.8249, 0.5978, 0.8249, 0.5433, 0.8317, 0.5433, 0.8317, 0.5705, 0.8249, 0.5705, 0.8249, 0.5978, 0.8317, 0.5978, 0.8317, 0.625, 0.8249, 0.625, 0.8249, 0.734, 0.8317, 0.734, 0.8438, 0.75, 0.8359, 0.75, 0.375, 0.9609, 0.625, 0.9609, 0.625, 0.9688, 0.375, 0.9688, 0.8249, 0.7059, 0.8317, 0.7059, 0.8317, 0.734, 0.8249, 0.734, 0.75, 0.625, 0.7636, 0.625, 0.7636, 0.6522, 0.75, 0.6522, 0.75, 0.6795, 0.7636, 0.6795, 0.7636, 0.7059, 0.75, 0.7059, 0.75, 0.6522, 0.7636, 0.6522, 0.7636, 0.6795, 0.75, 0.6795, 0.75, 0.516, 0.7636, 0.516, 0.7636, 0.5433, 0.75, 0.5433, 0.75, 0.5705, 0.7636, 0.5705, 0.7636, 0.5978, 0.75, 0.5978, 0.75, 0.5433, 0.7636, 0.5433, 0.7636, 0.5705, 0.75, 0.5705, 0.75, 0.5978, 0.7636, 0.5978, 0.7636, 0.625, 0.75, 0.625, 0.75, 0.734, 0.7636, 0.734, 0.7656, 0.75, 0.75, 0.75, 0.375, 0.875, 0.625, 0.875, 0.625, 0.8906, 0.375, 0.8906, 0.75, 0.7059, 0.7636, 0.7059, 0.7636, 0.734, 0.75, 0.734, 0.2188, 0.625, 0.2344, 0.625, 0.2344, 0.6562, 0.2188, 0.6562, 0.2188, 0.6875, 0.2344, 0.6875, 0.2344, 0.7178, 0.2188, 0.7178, 0.2188, 0.6562, 0.2344, 0.6562, 0.2344, 0.6875, 0.2188, 0.6875, 0.2188, 0.5, 0.2344, 0.5, 0.2344, 0.5312, 0.2188, 0.5312, 0.2188, 0.5625, 0.2344, 0.5625, 0.2344, 0.5938, 0.2188, 0.5938, 0.2188, 0.5312, 0.2344, 0.5312, 0.2344, 0.5625, 0.2188, 0.5625, 0.2188, 0.5938, 0.2344, 0.5938, 0.2344, 0.625, 0.2188, 0.625, 0.2188, 0.7178, 0.2344, 0.7178, 0.2344, 0.75, 0.2188, 0.75, 0.375, 0.3438, 0.625, 0.3438, 0.625, 0.3594, 0.375, 0.3594, 0.7772, 0.516, 0.7636, 0.516, 0.7656, 0.5, 0.7812, 0.5, 0.8045, 0.7059, 0.8181, 0.7059, 0.8181, 0.734, 0.8045, 0.734, 0.375, 0.9375, 0.625, 0.9375, 0.625, 0.9531, 0.375, 0.9531, 0.8045, 0.734, 0.8181, 0.734, 0.8281, 0.75, 0.8125, 0.75, 0.8045, 0.5978, 0.8181, 0.5978, 0.8181, 0.625, 0.8045, 0.625, 0.8045, 0.5433, 0.8181, 0.5433, 0.8181, 0.5705, 0.8045, 0.5705, 0.8045, 0.5705, 0.8181, 0.5705, 0.8181, 0.5978, 0.8045, 0.5978, 0.8045, 0.516, 0.8181, 0.516, 0.8181, 0.5433, 0.8045, 0.5433, 0.8045, 0.6522, 0.8181, 0.6522, 0.8181, 0.6795, 0.8045, 0.6795, 0.8045, 0.6795, 0.8181, 0.6795, 0.8181, 0.7059, 0.8045, 0.7059, 0.8045, 0.625, 0.8181, 0.625, 0.8181, 0.6522, 0.8045, 0.6522, 0.8249, 0.516, 0.8181, 0.516, 0.8281, 0.5, 0.8359, 0.5, 0.375, 0.2891, 0.625, 0.2891, 0.625, 0.2969, 0.375, 0.2969, 0.1641, 0.7178, 0.1719, 0.7178, 0.1719, 0.75, 0.1641, 0.75, 0.1641, 0.5938, 0.1719, 0.5938, 0.1719, 0.625, 0.1641, 0.625, 0.1641, 0.5312, 0.1719, 0.5312, 0.1719, 0.5625, 0.1641, 0.5625, 0.1641, 0.5625, 0.1719, 0.5625, 0.1719, 0.5938, 0.1641, 0.5938, 0.1641, 0.5, 0.1719, 0.5, 0.1719, 0.5312, 0.1641, 0.5312, 0.1641, 0.6562, 0.1719, 0.6562, 0.1719, 0.6875, 0.1641, 0.6875, 0.1641, 0.6875, 0.1719, 0.6875, 0.1719, 0.7178, 0.1641, 0.7178, 0.1641, 0.625, 0.1719, 0.625, 0.1719, 0.6562, 0.1641, 0.6562, 0.125, 0.625, 0.1406, 0.625, 0.1406, 0.6562, 0.125, 0.6562, 0.125, 0.6875, 0.1406, 0.6875, 0.1406, 0.7178, 0.125, 0.7178, 0.125, 0.6562, 0.1406, 0.6562, 0.1406, 0.6875, 0.125, 0.6875, 0.125, 0.5, 0.1406, 0.5, 0.1406, 0.5312, 0.125, 0.5312, 0.125, 0.5625, 0.1406, 0.5625, 0.1406, 0.5938, 0.125, 0.5938, 0.125, 0.5312, 0.1406, 0.5312, 0.1406, 0.5625, 0.125, 0.5625, 0.125, 0.5938, 0.1406, 0.5938, 0.1406, 0.625, 0.125, 0.625, 0.125, 0.7178, 0.1406, 0.7178, 0.1406, 0.75, 0.125, 0.75, 0.375, 0.25, 0.625, 0.25, 0.625, 0.2656, 0.375, 0.2656, 0.859, 0.516, 0.8454, 0.516, 0.8594, 0.5, 0.875, 0.5, 0.8317, 0.625, 0.8454, 0.625, 0.8454, 0.6522, 0.8317, 0.6522, 0.8317, 0.6795, 0.8454, 0.6795, 0.8454, 0.7059, 0.8317, 0.7059, 0.8317, 0.6522, 0.8454, 0.6522, 0.8454, 0.6795, 0.8317, 0.6795, 0.8317, 0.516, 0.8454, 0.516, 0.8454, 0.5433, 0.8317, 0.5433, 0.8317, 0.5705, 0.8454, 0.5705, 0.8454, 0.5978, 0.8317, 0.5978, 0.8317, 0.5433, 0.8454, 0.5433, 0.8454, 0.5705, 0.8317, 0.5705, 0.8317, 0.5978, 0.8454, 0.5978, 0.8454, 0.625, 0.8317, 0.625, 0.8317, 0.734, 0.8454, 0.734, 0.8594, 0.75, 0.8438, 0.75, 0.375, 0.9688, 0.625, 0.9688, 0.625, 0.9844, 0.375, 0.9844, 0.8317, 0.7059, 0.8454, 0.7059, 0.8454, 0.734, 0.8317, 0.734, 0.25, 0.7178, 0.2577, 0.7178, 0.2577, 0.75, 0.25, 0.75, 0.375, 0.375, 0.625, 0.375, 0.625, 0.3827, 0.375, 0.3827, 0.75, 0.516, 0.7433, 0.516, 0.7423, 0.5, 0.75, 0.5, 0.25, 0.5938, 0.2577, 0.5938, 0.2577, 0.625, 0.25, 0.625, 0.25, 0.5312, 0.2577, 0.5312, 0.2577, 0.5625, 0.25, 0.5625, 0.25, 0.5625, 0.2577, 0.5625, 0.2577, 0.5938, 0.25, 0.5938, 0.25, 0.5, 0.2577, 0.5, 0.2577, 0.5312, 0.25, 0.5312, 0.25, 0.6562, 0.2577, 0.6562, 0.2577, 0.6875, 0.25, 0.6875, 0.25, 0.6875, 0.2577, 0.6875, 0.2577, 0.7178, 0.25, 0.7178, 0.25, 0.625, 0.2577, 0.625, 0.2577, 0.6562, 0.25, 0.6562, 0.7366, 0.625, 0.7433, 0.625, 0.7433, 0.6522, 0.7366, 0.6522, 0.7366, 0.6795, 0.7433, 0.6795, 0.7433, 0.7059, 0.7366, 0.7059, 0.7366, 0.6522, 0.7433, 0.6522, 0.7433, 0.6795, 0.7366, 0.6795, 0.7366, 0.516, 0.7433, 0.516, 0.7433, 0.5433, 0.7366, 0.5433, 0.7366, 0.5705, 0.7433, 0.5705, 0.7433, 0.5978, 0.7366, 0.5978, 0.7366, 0.5433, 0.7433, 0.5433, 0.7433, 0.5705, 0.7366, 0.5705, 0.7366, 0.5978, 0.7433, 0.5978, 0.7433, 0.625, 0.7366, 0.625, 0.7366, 0.7059, 0.7433, 0.7059, 0.7433, 0.734, 0.7366, 0.734, 0.375, 0.8596, 0.625, 0.8596, 0.625, 0.8673, 0.375, 0.8673, 0.7366, 0.734, 0.7433, 0.734, 0.7423, 0.75, 0.7346, 0.75, 0.1562, 0.625, 0.1641, 0.625, 0.1641, 0.6562, 0.1562, 0.6562, 0.1562, 0.6875, 0.1641, 0.6875, 0.1641, 0.7178, 0.1562, 0.7178, 0.1562, 0.6562, 0.1641, 0.6562, 0.1641, 0.6875, 0.1562, 0.6875, 0.1562, 0.5, 0.1641, 0.5, 0.1641, 0.5312, 0.1562, 0.5312, 0.1562, 0.5625, 0.1641, 0.5625, 0.1641, 0.5938, 0.1562, 0.5938, 0.1562, 0.5312, 0.1641, 0.5312, 0.1641, 0.5625, 0.1562, 0.5625, 0.1562, 0.5938, 0.1641, 0.5938, 0.1641, 0.625, 0.1562, 0.625, 0.1562, 0.7178, 0.1641, 0.7178, 0.1641, 0.75, 0.1562, 0.75, 0.375, 0.2812, 0.625, 0.2812, 0.625, 0.2891, 0.375, 0.2891, 0.8317, 0.516, 0.8249, 0.516, 0.8359, 0.5, 0.8438, 0.5, 0.8181, 0.7059, 0.8249, 0.7059, 0.8249, 0.734, 0.8181, 0.734, 0.375, 0.9531, 0.625, 0.9531, 0.625, 0.9609, 0.375, 0.9609, 0.8181, 0.734, 0.8249, 0.734, 0.8359, 0.75, 0.8281, 0.75, 0.8181, 0.5978, 0.8249, 0.5978, 0.8249, 0.625, 0.8181, 0.625, 0.8181, 0.5433, 0.8249, 0.5433, 0.8249, 0.5705, 0.8181, 0.5705, 0.8181, 0.5705, 0.8249, 0.5705, 0.8249, 0.5978, 0.8181, 0.5978, 0.8181, 0.516, 0.8249, 0.516, 0.8249, 0.5433, 0.8181, 0.5433, 0.8181, 0.6522, 0.8249, 0.6522, 0.8249, 0.6795, 0.8181, 0.6795, 0.8181, 0.6795, 0.8249, 0.6795, 0.8249, 0.7059, 0.8181, 0.7059, 0.8181, 0.625, 0.8249, 0.625, 0.8249, 0.6522, 0.8181, 0.6522])
me_cube.materials.append(mat_material)
me_cube.use_mirror_vertex_groups = False
me_cube.update()

# ---- objects
ob_cube = bpy.data.objects.new('Cube', me_cube)

# ---- transforms, parenting, visibility, modifiers, constraints
ob_cube.location = (0.0, 0.0, 0.0)
ob_cube.lock_rotations_4d = False
ob_cube.empty_display_type = 'ARROWS'
ob_cube.lineart.crease_threshold = 0.0

# ---- collection membership
col_collection.objects.link(ob_cube)

# ---- scene / render settings (as saved in the file)
scene.frame_start = 1; scene.frame_end = 250; scene.frame_set(1)
scene.render.engine = 'BLENDER_EEVEE_NEXT'
scene.cycles.sampling_pattern = 'TABULATED_SOBOL'
scene.view_settings.view_transform = 'Filmic'
bpy.context.view_layer.update()

# ---- added for rendering (the .blend has no active camera and no usable light): camera, sun
cam_auto = bpy.data.cameras.new('AutoCamera')
cam_auto.lens = 50.0
cam_auto.sensor_width = 36.0
cam_auto.clip_end = 1000.0
ob_auto_camera = bpy.data.objects.new('AutoCamera', cam_auto)
scene.collection.objects.link(ob_auto_camera)
ob_auto_camera.location = (3.20507, -3.84609, 2.56406)
ob_auto_camera.rotation_euler = (1.09748, -7.21219e-08, 0.694738)
scene.camera = ob_auto_camera
light_auto_sun = bpy.data.lights.new('AutoSun', 'SUN')
light_auto_sun.energy = 3.0
light_auto_sun.angle = 0.0523599
ob_auto_sun = bpy.data.objects.new('AutoSun', light_auto_sun)
scene.collection.objects.link(ob_auto_sun)
ob_auto_sun.rotation_euler = (0.872665, 0.174533, 0.523599)
bpy.context.view_layer.update()
